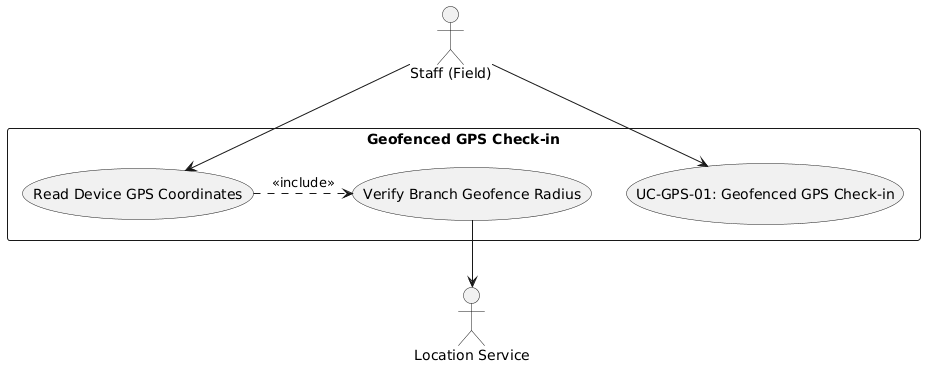

The diagram above was rendered by PlantUML. Its source (embedded in the PNG):
@startuml
skinparam actorStyle stickman
actor "Staff (Field)" as Worker
actor "Location Service" as GPS

rectangle "Geofenced GPS Check-in" {
  usecase "UC-GPS-01: Geofenced GPS Check-in" as UC
  usecase "Read Device GPS Coordinates" as UC_Read
  usecase "Verify Branch Geofence Radius" as UC_Ver
}

Worker --> UC
Worker --> UC_Read
UC_Read .> UC_Ver : <<include>>
UC_Ver --> GPS
@enduml